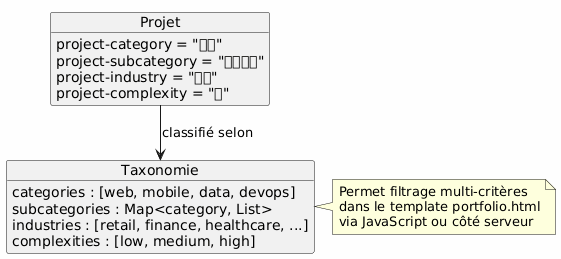

The diagram above was rendered by PlantUML. Its source (embedded in the PNG):
@startuml
skinparam backgroundColor #FEFEFE

object Projet {
  project-category = "网络"
  project-subcategory = "电子商务"
  project-industry = "零售"
  project-complexity = "高"
}

object Taxonomie {
  categories : [web, mobile, data, devops]
  subcategories : Map<category, List>
  industries : [retail, finance, healthcare, ...]
  complexities : [low, medium, high]
}

Projet --> Taxonomie : classifié selon

note right of Taxonomie
  Permet filtrage multi-critères
  dans le template portfolio.html
  via JavaScript ou côté serveur
end note
@enduml